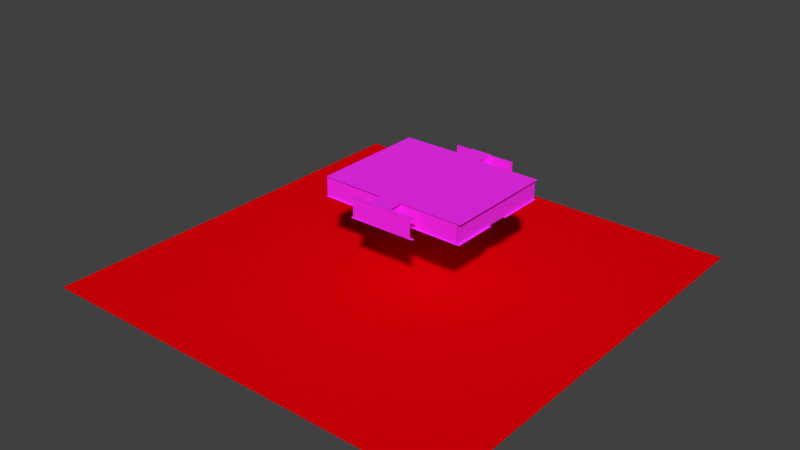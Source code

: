 # Source: 1-2-cl_new.blend  (saved by Blender 3.5.10; exported with 4.5.12 LTS)
import bpy
from mathutils import Matrix  # noqa: F401  (used for matrix-valued properties, if any)

bpy.ops.wm.read_factory_settings(use_empty=True)
scene = bpy.context.scene
scene.name = 'Scene'

# ---- collections
col_collection_1 = bpy.data.collections.new('Collection 1'); scene.collection.children.link(col_collection_1)

# ---- images (referenced by path relative to the original .blend; pixels are not part of the script)
import os
ASSET_DIR = os.environ.get("B2B_ASSET_DIR", "")  # directory of the original .blend (textures are referenced by path, not embedded)
HERE = os.path.dirname(os.path.abspath(__file__))  # packed textures are extracted next to this script under _unpacked/

def load_image(name, relpath, width, height, colorspace="sRGB"):
    """Load a texture the original file referenced (path relative to the .blend, or extracted next to this script)."""
    p = next((c for c in (os.path.join(HERE, relpath), os.path.join(ASSET_DIR, relpath)) if relpath and os.path.exists(c)), "")
    if p:
        img = bpy.data.images.load(p, check_existing=True)
        img.name = name
    else:  # same state as the original file: an image datablock whose file is absent (Cycles renders it pink)
        img = bpy.data.images.new(name, width, height)
        img.source = "FILE"
        img.filepath = "//" + (relpath or name)
    img.colorspace_settings.name = colorspace
    return img
img_ultra_64_demo_1e82f06d_2_1_ae68e014_cibyrgba_png_003 = load_image('ULTRA 64 DEMO#1E82F06D#2#1#AE68E014_ciByRGBA.png.003', 'ULTRA 64 DEMO#1E82F06D#2#1#AE68E014_ciByRGBA.png', 1024, 1024, 'sRGB')
img_5_png_006 = load_image('5.png.006', '5.png', 1024, 1024, 'sRGB')
img_flag_png = load_image('flag.png', 'flag.png', 1024, 1024, 'sRGB')
img_pole_png = load_image('pole.png', 'pole.png', 1024, 1024, 'sRGB')

# ---- materials (node trees are filled in below, after node groups)
mat_none_ultra_64_demo_1e82f06d_2_1_ae68e014_cibyrgba_png_014 = bpy.data.materials.new('None_ULTRA_64_DEMO#1E82F06D#2#1#AE68E014_ciByRGBA.png.014')
mat_none_ultra_64_demo_1e82f06d_2_1_ae68e014_cibyrgba_png_014.use_transparent_shadow = False
mat_none_ultra_64_demo_1e82f06d_2_1_ae68e014_cibyrgba_png_014.roughness = 1.0
mat_none_ultra_64_demo_1e82f06d_2_1_ae68e014_cibyrgba_png = bpy.data.materials.new('None_ULTRA_64_DEMO#1E82F06D#2#1#AE68E014_ciByRGBA.png')
mat_none_ultra_64_demo_1e82f06d_2_1_ae68e014_cibyrgba_png.use_transparent_shadow = False
mat_none_ultra_64_demo_1e82f06d_2_1_ae68e014_cibyrgba_png.roughness = 1.0
mat_none_5_png_005 = bpy.data.materials.new('None_5.png.005')
mat_none_5_png_005.use_transparent_shadow = False
mat_none_5_png_005.roughness = 1.0
mat_none_5_png_004 = bpy.data.materials.new('None_5.png.004')
mat_none_5_png_004.use_transparent_shadow = False
mat_none_5_png_004.roughness = 1.0
mat_none = bpy.data.materials.new('None')
mat_none.use_transparent_shadow = False
mat_none.roughness = 1.0
mat_none_ultra_64_demo_1e82f06d_2_1_ae68e014_cibyrgba_png_013 = bpy.data.materials.new('None_ULTRA_64_DEMO#1E82F06D#2#1#AE68E014_ciByRGBA.png.013')
mat_none_ultra_64_demo_1e82f06d_2_1_ae68e014_cibyrgba_png_013.use_transparent_shadow = False
mat_none_ultra_64_demo_1e82f06d_2_1_ae68e014_cibyrgba_png_013.roughness = 1.0
mat_none_ultra_64_demo_1e82f06d_2_1_ae68e014_cibyrgba_png_012 = bpy.data.materials.new('None_ULTRA_64_DEMO#1E82F06D#2#1#AE68E014_ciByRGBA.png.012')
mat_none_ultra_64_demo_1e82f06d_2_1_ae68e014_cibyrgba_png_012.use_transparent_shadow = False
mat_none_ultra_64_demo_1e82f06d_2_1_ae68e014_cibyrgba_png_012.roughness = 1.0
mat_none_ultra_64_demo_1e82f06d_2_1_ae68e014_cibyrgba_png_011 = bpy.data.materials.new('None_ULTRA_64_DEMO#1E82F06D#2#1#AE68E014_ciByRGBA.png.011')
mat_none_ultra_64_demo_1e82f06d_2_1_ae68e014_cibyrgba_png_011.use_transparent_shadow = False
mat_none_ultra_64_demo_1e82f06d_2_1_ae68e014_cibyrgba_png_011.roughness = 1.0
mat_none_ultra_64_demo_1e82f06d_2_1_ae68e014_cibyrgba_png_010 = bpy.data.materials.new('None_ULTRA_64_DEMO#1E82F06D#2#1#AE68E014_ciByRGBA.png.010')
mat_none_ultra_64_demo_1e82f06d_2_1_ae68e014_cibyrgba_png_010.use_transparent_shadow = False
mat_none_ultra_64_demo_1e82f06d_2_1_ae68e014_cibyrgba_png_010.roughness = 1.0
mat_none_ultra_64_demo_1e82f06d_2_1_ae68e014_cibyrgba_png_009 = bpy.data.materials.new('None_ULTRA_64_DEMO#1E82F06D#2#1#AE68E014_ciByRGBA.png.009')
mat_none_ultra_64_demo_1e82f06d_2_1_ae68e014_cibyrgba_png_009.use_transparent_shadow = False
mat_none_ultra_64_demo_1e82f06d_2_1_ae68e014_cibyrgba_png_009.roughness = 1.0
mat_none_ultra_64_demo_1e82f06d_2_1_ae68e014_cibyrgba_png_008 = bpy.data.materials.new('None_ULTRA_64_DEMO#1E82F06D#2#1#AE68E014_ciByRGBA.png.008')
mat_none_ultra_64_demo_1e82f06d_2_1_ae68e014_cibyrgba_png_008.use_transparent_shadow = False
mat_none_ultra_64_demo_1e82f06d_2_1_ae68e014_cibyrgba_png_008.roughness = 1.0
mat_none_ultra_64_demo_1e82f06d_2_1_ae68e014_cibyrgba_png_007 = bpy.data.materials.new('None_ULTRA_64_DEMO#1E82F06D#2#1#AE68E014_ciByRGBA.png.007')
mat_none_ultra_64_demo_1e82f06d_2_1_ae68e014_cibyrgba_png_007.use_transparent_shadow = False
mat_none_ultra_64_demo_1e82f06d_2_1_ae68e014_cibyrgba_png_007.roughness = 1.0
mat_none_ultra_64_demo_1e82f06d_2_1_ae68e014_cibyrgba_png_006 = bpy.data.materials.new('None_ULTRA_64_DEMO#1E82F06D#2#1#AE68E014_ciByRGBA.png.006')
mat_none_ultra_64_demo_1e82f06d_2_1_ae68e014_cibyrgba_png_006.use_transparent_shadow = False
mat_none_ultra_64_demo_1e82f06d_2_1_ae68e014_cibyrgba_png_006.roughness = 1.0
mat_none_ultra_64_demo_1e82f06d_2_1_ae68e014_cibyrgba_png_005 = bpy.data.materials.new('None_ULTRA_64_DEMO#1E82F06D#2#1#AE68E014_ciByRGBA.png.005')
mat_none_ultra_64_demo_1e82f06d_2_1_ae68e014_cibyrgba_png_005.use_transparent_shadow = False
mat_none_ultra_64_demo_1e82f06d_2_1_ae68e014_cibyrgba_png_005.roughness = 1.0
mat_none_ultra_64_demo_1e82f06d_2_1_ae68e014_cibyrgba_png_002 = bpy.data.materials.new('None_ULTRA_64_DEMO#1E82F06D#2#1#AE68E014_ciByRGBA.png.002')
mat_none_ultra_64_demo_1e82f06d_2_1_ae68e014_cibyrgba_png_002.use_transparent_shadow = False
mat_none_ultra_64_demo_1e82f06d_2_1_ae68e014_cibyrgba_png_002.roughness = 1.0
mat_none_ultra_64_demo_1e82f06d_2_1_ae68e014_cibyrgba_png_001 = bpy.data.materials.new('None_ULTRA_64_DEMO#1E82F06D#2#1#AE68E014_ciByRGBA.png.001')
mat_none_ultra_64_demo_1e82f06d_2_1_ae68e014_cibyrgba_png_001.use_transparent_shadow = False
mat_none_ultra_64_demo_1e82f06d_2_1_ae68e014_cibyrgba_png_001.roughness = 1.0
mat_none_001 = bpy.data.materials.new('None.001')
mat_none_001.use_transparent_shadow = False
mat_none_001.roughness = 1.0
mat_none_pole_png = bpy.data.materials.new('None_pole.png')
mat_none_pole_png.use_transparent_shadow = False
mat_none_pole_png.roughness = 1.0
mat_material_001 = bpy.data.materials.new('Material.001')
mat_material_001.alpha_threshold = 0.0
mat_material_001.use_transparent_shadow = False
mat_material_001.diffuse_color = (0.8, 0.0, 0.003391, 1.0)
mat_material_001.roughness = 0.5

# ---- material node trees
mat_none_ultra_64_demo_1e82f06d_2_1_ae68e014_cibyrgba_png_014.use_nodes = True; mat_none_ultra_64_demo_1e82f06d_2_1_ae68e014_cibyrgba_png_014.node_tree.nodes.clear()
_N = mat_none_ultra_64_demo_1e82f06d_2_1_ae68e014_cibyrgba_png_014.node_tree.nodes; _L = mat_none_ultra_64_demo_1e82f06d_2_1_ae68e014_cibyrgba_png_014.node_tree.links
n0 = _N.new('ShaderNodeBsdfPrincipled'); n0.name = 'Principled BSDF'; n0.location = (0, 300)
n0.distribution = 'GGX'
n0.subsurface_method = 'RANDOM_WALK_SKIN'
n0.inputs[2].default_value = 1.0
n0.inputs[3].default_value = 1.45
n0.inputs[13].default_value = 0.8
n0.inputs[27].default_value = (0.0, 0.0, 0.0, 1.0)
n0.inputs[28].default_value = 1.0
n1 = _N.new('ShaderNodeOutputMaterial'); n1.name = 'Material Output'; n1.location = (280, 300)
n2 = _N.new('ShaderNodeTexImage'); n2.name = 'Image Texture'; n2.location = (-480, 300)
n2.image = img_ultra_64_demo_1e82f06d_2_1_ae68e014_cibyrgba_png_003
_L.new(n2.outputs[0], n0.inputs[0])
_L.new(n0.outputs[0], n1.inputs[0])
n1.is_active_output = True
mat_none_ultra_64_demo_1e82f06d_2_1_ae68e014_cibyrgba_png.use_nodes = True; mat_none_ultra_64_demo_1e82f06d_2_1_ae68e014_cibyrgba_png.node_tree.nodes.clear()
_N = mat_none_ultra_64_demo_1e82f06d_2_1_ae68e014_cibyrgba_png.node_tree.nodes; _L = mat_none_ultra_64_demo_1e82f06d_2_1_ae68e014_cibyrgba_png.node_tree.links
n0 = _N.new('ShaderNodeBsdfPrincipled'); n0.name = 'Principled BSDF'; n0.location = (0, 300)
n0.distribution = 'GGX'
n0.subsurface_method = 'RANDOM_WALK_SKIN'
n0.inputs[2].default_value = 1.0
n0.inputs[3].default_value = 1.45
n0.inputs[13].default_value = 0.8
n0.inputs[27].default_value = (0.0, 0.0, 0.0, 1.0)
n0.inputs[28].default_value = 1.0
n1 = _N.new('ShaderNodeOutputMaterial'); n1.name = 'Material Output'; n1.location = (280, 300)
n2 = _N.new('ShaderNodeTexImage'); n2.name = 'Image Texture'; n2.location = (-480, 300)
n2.image = img_ultra_64_demo_1e82f06d_2_1_ae68e014_cibyrgba_png_003
_L.new(n2.outputs[0], n0.inputs[0])
_L.new(n0.outputs[0], n1.inputs[0])
n1.is_active_output = True
mat_none_5_png_005.use_nodes = True; mat_none_5_png_005.node_tree.nodes.clear()
_N = mat_none_5_png_005.node_tree.nodes; _L = mat_none_5_png_005.node_tree.links
n0 = _N.new('ShaderNodeBsdfPrincipled'); n0.name = 'Principled BSDF'; n0.location = (0, 300)
n0.distribution = 'GGX'
n0.subsurface_method = 'RANDOM_WALK_SKIN'
n0.inputs[2].default_value = 1.0
n0.inputs[3].default_value = 1.45
n0.inputs[13].default_value = 0.8
n0.inputs[27].default_value = (0.0, 0.0, 0.0, 1.0)
n0.inputs[28].default_value = 1.0
n1 = _N.new('ShaderNodeOutputMaterial'); n1.name = 'Material Output'; n1.location = (280, 300)
n2 = _N.new('ShaderNodeTexImage'); n2.name = 'Image Texture'; n2.location = (-480, 300)
n2.image = img_5_png_006
_L.new(n2.outputs[0], n0.inputs[0])
_L.new(n0.outputs[0], n1.inputs[0])
n1.is_active_output = True
mat_none_5_png_004.use_nodes = True; mat_none_5_png_004.node_tree.nodes.clear()
_N = mat_none_5_png_004.node_tree.nodes; _L = mat_none_5_png_004.node_tree.links
n0 = _N.new('ShaderNodeBsdfPrincipled'); n0.name = 'Principled BSDF'; n0.location = (0, 300)
n0.distribution = 'GGX'
n0.subsurface_method = 'RANDOM_WALK_SKIN'
n0.inputs[2].default_value = 1.0
n0.inputs[3].default_value = 1.45
n0.inputs[13].default_value = 0.8
n0.inputs[27].default_value = (0.0, 0.0, 0.0, 1.0)
n0.inputs[28].default_value = 1.0
n1 = _N.new('ShaderNodeOutputMaterial'); n1.name = 'Material Output'; n1.location = (280, 300)
n2 = _N.new('ShaderNodeTexImage'); n2.name = 'Image Texture'; n2.location = (-480, 300)
n2.image = img_5_png_006
_L.new(n2.outputs[0], n0.inputs[0])
_L.new(n0.outputs[0], n1.inputs[0])
n1.is_active_output = True
mat_none.use_nodes = True; mat_none.node_tree.nodes.clear()
_N = mat_none.node_tree.nodes; _L = mat_none.node_tree.links
n0 = _N.new('ShaderNodeBsdfPrincipled'); n0.name = 'Principled BSDF'; n0.location = (0, 300)
n0.distribution = 'GGX'
n0.subsurface_method = 'RANDOM_WALK_SKIN'
n0.inputs[2].default_value = 1.0
n0.inputs[3].default_value = 1.45
n0.inputs[13].default_value = 0.8
n0.inputs[27].default_value = (0.0, 0.0, 0.0, 1.0)
n0.inputs[28].default_value = 1.0
n1 = _N.new('ShaderNodeOutputMaterial'); n1.name = 'Material Output'; n1.location = (280, 300)
n2 = _N.new('ShaderNodeTexImage'); n2.name = 'Image Texture'; n2.location = (-480, 300)
n2.image = img_5_png_006
_L.new(n2.outputs[0], n0.inputs[0])
_L.new(n0.outputs[0], n1.inputs[0])
n1.is_active_output = True
mat_none_ultra_64_demo_1e82f06d_2_1_ae68e014_cibyrgba_png_013.use_nodes = True; mat_none_ultra_64_demo_1e82f06d_2_1_ae68e014_cibyrgba_png_013.node_tree.nodes.clear()
_N = mat_none_ultra_64_demo_1e82f06d_2_1_ae68e014_cibyrgba_png_013.node_tree.nodes; _L = mat_none_ultra_64_demo_1e82f06d_2_1_ae68e014_cibyrgba_png_013.node_tree.links
n0 = _N.new('ShaderNodeBsdfPrincipled'); n0.name = 'Principled BSDF'; n0.location = (0, 300)
n0.distribution = 'GGX'
n0.subsurface_method = 'RANDOM_WALK_SKIN'
n0.inputs[2].default_value = 1.0
n0.inputs[3].default_value = 1.45
n0.inputs[13].default_value = 0.8
n0.inputs[27].default_value = (0.0, 0.0, 0.0, 1.0)
n0.inputs[28].default_value = 1.0
n1 = _N.new('ShaderNodeOutputMaterial'); n1.name = 'Material Output'; n1.location = (280, 300)
n2 = _N.new('ShaderNodeTexImage'); n2.name = 'Image Texture'; n2.location = (-480, 300)
n2.image = img_ultra_64_demo_1e82f06d_2_1_ae68e014_cibyrgba_png_003
_L.new(n2.outputs[0], n0.inputs[0])
_L.new(n0.outputs[0], n1.inputs[0])
n1.is_active_output = True
mat_none_ultra_64_demo_1e82f06d_2_1_ae68e014_cibyrgba_png_012.use_nodes = True; mat_none_ultra_64_demo_1e82f06d_2_1_ae68e014_cibyrgba_png_012.node_tree.nodes.clear()
_N = mat_none_ultra_64_demo_1e82f06d_2_1_ae68e014_cibyrgba_png_012.node_tree.nodes; _L = mat_none_ultra_64_demo_1e82f06d_2_1_ae68e014_cibyrgba_png_012.node_tree.links
n0 = _N.new('ShaderNodeBsdfPrincipled'); n0.name = 'Principled BSDF'; n0.location = (0, 300)
n0.distribution = 'GGX'
n0.subsurface_method = 'RANDOM_WALK_SKIN'
n0.inputs[2].default_value = 1.0
n0.inputs[3].default_value = 1.45
n0.inputs[13].default_value = 0.8
n0.inputs[27].default_value = (0.0, 0.0, 0.0, 1.0)
n0.inputs[28].default_value = 1.0
n1 = _N.new('ShaderNodeOutputMaterial'); n1.name = 'Material Output'; n1.location = (280, 300)
n2 = _N.new('ShaderNodeTexImage'); n2.name = 'Image Texture'; n2.location = (-480, 300)
n2.image = img_ultra_64_demo_1e82f06d_2_1_ae68e014_cibyrgba_png_003
_L.new(n2.outputs[0], n0.inputs[0])
_L.new(n0.outputs[0], n1.inputs[0])
n1.is_active_output = True
mat_none_ultra_64_demo_1e82f06d_2_1_ae68e014_cibyrgba_png_011.use_nodes = True; mat_none_ultra_64_demo_1e82f06d_2_1_ae68e014_cibyrgba_png_011.node_tree.nodes.clear()
_N = mat_none_ultra_64_demo_1e82f06d_2_1_ae68e014_cibyrgba_png_011.node_tree.nodes; _L = mat_none_ultra_64_demo_1e82f06d_2_1_ae68e014_cibyrgba_png_011.node_tree.links
n0 = _N.new('ShaderNodeBsdfPrincipled'); n0.name = 'Principled BSDF'; n0.location = (0, 300)
n0.distribution = 'GGX'
n0.subsurface_method = 'RANDOM_WALK_SKIN'
n0.inputs[2].default_value = 1.0
n0.inputs[3].default_value = 1.45
n0.inputs[13].default_value = 0.8
n0.inputs[27].default_value = (0.0, 0.0, 0.0, 1.0)
n0.inputs[28].default_value = 1.0
n1 = _N.new('ShaderNodeOutputMaterial'); n1.name = 'Material Output'; n1.location = (280, 300)
n2 = _N.new('ShaderNodeTexImage'); n2.name = 'Image Texture'; n2.location = (-480, 300)
n2.image = img_ultra_64_demo_1e82f06d_2_1_ae68e014_cibyrgba_png_003
_L.new(n2.outputs[0], n0.inputs[0])
_L.new(n0.outputs[0], n1.inputs[0])
n1.is_active_output = True
mat_none_ultra_64_demo_1e82f06d_2_1_ae68e014_cibyrgba_png_010.use_nodes = True; mat_none_ultra_64_demo_1e82f06d_2_1_ae68e014_cibyrgba_png_010.node_tree.nodes.clear()
_N = mat_none_ultra_64_demo_1e82f06d_2_1_ae68e014_cibyrgba_png_010.node_tree.nodes; _L = mat_none_ultra_64_demo_1e82f06d_2_1_ae68e014_cibyrgba_png_010.node_tree.links
n0 = _N.new('ShaderNodeBsdfPrincipled'); n0.name = 'Principled BSDF'; n0.location = (0, 300)
n0.distribution = 'GGX'
n0.subsurface_method = 'RANDOM_WALK_SKIN'
n0.inputs[2].default_value = 1.0
n0.inputs[3].default_value = 1.45
n0.inputs[13].default_value = 0.8
n0.inputs[27].default_value = (0.0, 0.0, 0.0, 1.0)
n0.inputs[28].default_value = 1.0
n1 = _N.new('ShaderNodeOutputMaterial'); n1.name = 'Material Output'; n1.location = (280, 300)
n2 = _N.new('ShaderNodeTexImage'); n2.name = 'Image Texture'; n2.location = (-480, 300)
n2.image = img_ultra_64_demo_1e82f06d_2_1_ae68e014_cibyrgba_png_003
_L.new(n2.outputs[0], n0.inputs[0])
_L.new(n0.outputs[0], n1.inputs[0])
n1.is_active_output = True
mat_none_ultra_64_demo_1e82f06d_2_1_ae68e014_cibyrgba_png_009.use_nodes = True; mat_none_ultra_64_demo_1e82f06d_2_1_ae68e014_cibyrgba_png_009.node_tree.nodes.clear()
_N = mat_none_ultra_64_demo_1e82f06d_2_1_ae68e014_cibyrgba_png_009.node_tree.nodes; _L = mat_none_ultra_64_demo_1e82f06d_2_1_ae68e014_cibyrgba_png_009.node_tree.links
n0 = _N.new('ShaderNodeBsdfPrincipled'); n0.name = 'Principled BSDF'; n0.location = (0, 300)
n0.distribution = 'GGX'
n0.subsurface_method = 'RANDOM_WALK_SKIN'
n0.inputs[2].default_value = 1.0
n0.inputs[3].default_value = 1.45
n0.inputs[13].default_value = 0.8
n0.inputs[27].default_value = (0.0, 0.0, 0.0, 1.0)
n0.inputs[28].default_value = 1.0
n1 = _N.new('ShaderNodeOutputMaterial'); n1.name = 'Material Output'; n1.location = (280, 300)
n2 = _N.new('ShaderNodeTexImage'); n2.name = 'Image Texture'; n2.location = (-480, 300)
n2.image = img_ultra_64_demo_1e82f06d_2_1_ae68e014_cibyrgba_png_003
_L.new(n2.outputs[0], n0.inputs[0])
_L.new(n0.outputs[0], n1.inputs[0])
n1.is_active_output = True
mat_none_ultra_64_demo_1e82f06d_2_1_ae68e014_cibyrgba_png_008.use_nodes = True; mat_none_ultra_64_demo_1e82f06d_2_1_ae68e014_cibyrgba_png_008.node_tree.nodes.clear()
_N = mat_none_ultra_64_demo_1e82f06d_2_1_ae68e014_cibyrgba_png_008.node_tree.nodes; _L = mat_none_ultra_64_demo_1e82f06d_2_1_ae68e014_cibyrgba_png_008.node_tree.links
n0 = _N.new('ShaderNodeBsdfPrincipled'); n0.name = 'Principled BSDF'; n0.location = (0, 300)
n0.distribution = 'GGX'
n0.subsurface_method = 'RANDOM_WALK_SKIN'
n0.inputs[2].default_value = 1.0
n0.inputs[3].default_value = 1.45
n0.inputs[13].default_value = 0.8
n0.inputs[27].default_value = (0.0, 0.0, 0.0, 1.0)
n0.inputs[28].default_value = 1.0
n1 = _N.new('ShaderNodeOutputMaterial'); n1.name = 'Material Output'; n1.location = (280, 300)
n2 = _N.new('ShaderNodeTexImage'); n2.name = 'Image Texture'; n2.location = (-480, 300)
n2.image = img_ultra_64_demo_1e82f06d_2_1_ae68e014_cibyrgba_png_003
_L.new(n2.outputs[0], n0.inputs[0])
_L.new(n0.outputs[0], n1.inputs[0])
n1.is_active_output = True
mat_none_ultra_64_demo_1e82f06d_2_1_ae68e014_cibyrgba_png_007.use_nodes = True; mat_none_ultra_64_demo_1e82f06d_2_1_ae68e014_cibyrgba_png_007.node_tree.nodes.clear()
_N = mat_none_ultra_64_demo_1e82f06d_2_1_ae68e014_cibyrgba_png_007.node_tree.nodes; _L = mat_none_ultra_64_demo_1e82f06d_2_1_ae68e014_cibyrgba_png_007.node_tree.links
n0 = _N.new('ShaderNodeBsdfPrincipled'); n0.name = 'Principled BSDF'; n0.location = (0, 300)
n0.distribution = 'GGX'
n0.subsurface_method = 'RANDOM_WALK_SKIN'
n0.inputs[2].default_value = 1.0
n0.inputs[3].default_value = 1.45
n0.inputs[13].default_value = 0.8
n0.inputs[27].default_value = (0.0, 0.0, 0.0, 1.0)
n0.inputs[28].default_value = 1.0
n1 = _N.new('ShaderNodeOutputMaterial'); n1.name = 'Material Output'; n1.location = (280, 300)
n2 = _N.new('ShaderNodeTexImage'); n2.name = 'Image Texture'; n2.location = (-480, 300)
n2.image = img_ultra_64_demo_1e82f06d_2_1_ae68e014_cibyrgba_png_003
_L.new(n2.outputs[0], n0.inputs[0])
_L.new(n0.outputs[0], n1.inputs[0])
n1.is_active_output = True
mat_none_ultra_64_demo_1e82f06d_2_1_ae68e014_cibyrgba_png_006.use_nodes = True; mat_none_ultra_64_demo_1e82f06d_2_1_ae68e014_cibyrgba_png_006.node_tree.nodes.clear()
_N = mat_none_ultra_64_demo_1e82f06d_2_1_ae68e014_cibyrgba_png_006.node_tree.nodes; _L = mat_none_ultra_64_demo_1e82f06d_2_1_ae68e014_cibyrgba_png_006.node_tree.links
n0 = _N.new('ShaderNodeBsdfPrincipled'); n0.name = 'Principled BSDF'; n0.location = (0, 300)
n0.distribution = 'GGX'
n0.subsurface_method = 'RANDOM_WALK_SKIN'
n0.inputs[2].default_value = 1.0
n0.inputs[3].default_value = 1.45
n0.inputs[13].default_value = 0.8
n0.inputs[27].default_value = (0.0, 0.0, 0.0, 1.0)
n0.inputs[28].default_value = 1.0
n1 = _N.new('ShaderNodeOutputMaterial'); n1.name = 'Material Output'; n1.location = (280, 300)
n2 = _N.new('ShaderNodeTexImage'); n2.name = 'Image Texture'; n2.location = (-480, 300)
n2.image = img_ultra_64_demo_1e82f06d_2_1_ae68e014_cibyrgba_png_003
_L.new(n2.outputs[0], n0.inputs[0])
_L.new(n0.outputs[0], n1.inputs[0])
n1.is_active_output = True
mat_none_ultra_64_demo_1e82f06d_2_1_ae68e014_cibyrgba_png_005.use_nodes = True; mat_none_ultra_64_demo_1e82f06d_2_1_ae68e014_cibyrgba_png_005.node_tree.nodes.clear()
_N = mat_none_ultra_64_demo_1e82f06d_2_1_ae68e014_cibyrgba_png_005.node_tree.nodes; _L = mat_none_ultra_64_demo_1e82f06d_2_1_ae68e014_cibyrgba_png_005.node_tree.links
n0 = _N.new('ShaderNodeBsdfPrincipled'); n0.name = 'Principled BSDF'; n0.location = (0, 300)
n0.distribution = 'GGX'
n0.subsurface_method = 'RANDOM_WALK_SKIN'
n0.inputs[2].default_value = 1.0
n0.inputs[3].default_value = 1.45
n0.inputs[13].default_value = 0.8
n0.inputs[27].default_value = (0.0, 0.0, 0.0, 1.0)
n0.inputs[28].default_value = 1.0
n1 = _N.new('ShaderNodeOutputMaterial'); n1.name = 'Material Output'; n1.location = (280, 300)
n2 = _N.new('ShaderNodeTexImage'); n2.name = 'Image Texture'; n2.location = (-480, 300)
n2.image = img_ultra_64_demo_1e82f06d_2_1_ae68e014_cibyrgba_png_003
_L.new(n2.outputs[0], n0.inputs[0])
_L.new(n0.outputs[0], n1.inputs[0])
n1.is_active_output = True
mat_none_ultra_64_demo_1e82f06d_2_1_ae68e014_cibyrgba_png_002.use_nodes = True; mat_none_ultra_64_demo_1e82f06d_2_1_ae68e014_cibyrgba_png_002.node_tree.nodes.clear()
_N = mat_none_ultra_64_demo_1e82f06d_2_1_ae68e014_cibyrgba_png_002.node_tree.nodes; _L = mat_none_ultra_64_demo_1e82f06d_2_1_ae68e014_cibyrgba_png_002.node_tree.links
n0 = _N.new('ShaderNodeBsdfPrincipled'); n0.name = 'Principled BSDF'; n0.location = (0, 300)
n0.distribution = 'GGX'
n0.subsurface_method = 'RANDOM_WALK_SKIN'
n0.inputs[2].default_value = 1.0
n0.inputs[3].default_value = 1.45
n0.inputs[13].default_value = 0.8
n0.inputs[27].default_value = (0.0, 0.0, 0.0, 1.0)
n0.inputs[28].default_value = 1.0
n1 = _N.new('ShaderNodeOutputMaterial'); n1.name = 'Material Output'; n1.location = (280, 300)
n2 = _N.new('ShaderNodeTexImage'); n2.name = 'Image Texture'; n2.location = (-480, 300)
n2.image = img_ultra_64_demo_1e82f06d_2_1_ae68e014_cibyrgba_png_003
_L.new(n2.outputs[0], n0.inputs[0])
_L.new(n0.outputs[0], n1.inputs[0])
n1.is_active_output = True
mat_none_ultra_64_demo_1e82f06d_2_1_ae68e014_cibyrgba_png_001.use_nodes = True; mat_none_ultra_64_demo_1e82f06d_2_1_ae68e014_cibyrgba_png_001.node_tree.nodes.clear()
_N = mat_none_ultra_64_demo_1e82f06d_2_1_ae68e014_cibyrgba_png_001.node_tree.nodes; _L = mat_none_ultra_64_demo_1e82f06d_2_1_ae68e014_cibyrgba_png_001.node_tree.links
n0 = _N.new('ShaderNodeBsdfPrincipled'); n0.name = 'Principled BSDF'; n0.location = (0, 300)
n0.distribution = 'GGX'
n0.subsurface_method = 'RANDOM_WALK_SKIN'
n0.inputs[2].default_value = 1.0
n0.inputs[3].default_value = 1.45
n0.inputs[13].default_value = 0.8
n0.inputs[27].default_value = (0.0, 0.0, 0.0, 1.0)
n0.inputs[28].default_value = 1.0
n1 = _N.new('ShaderNodeOutputMaterial'); n1.name = 'Material Output'; n1.location = (280, 300)
n2 = _N.new('ShaderNodeTexImage'); n2.name = 'Image Texture'; n2.location = (-480, 300)
n2.image = img_ultra_64_demo_1e82f06d_2_1_ae68e014_cibyrgba_png_003
_L.new(n2.outputs[0], n0.inputs[0])
_L.new(n0.outputs[0], n1.inputs[0])
n1.is_active_output = True
mat_none_001.use_nodes = True; mat_none_001.node_tree.nodes.clear()
_N = mat_none_001.node_tree.nodes; _L = mat_none_001.node_tree.links
n0 = _N.new('ShaderNodeBsdfPrincipled'); n0.name = 'Principled BSDF'; n0.location = (0, 300)
n0.distribution = 'GGX'
n0.subsurface_method = 'RANDOM_WALK_SKIN'
n0.inputs[2].default_value = 1.0
n0.inputs[3].default_value = 1.45
n0.inputs[13].default_value = 0.8
n0.inputs[27].default_value = (0.0, 0.0, 0.0, 1.0)
n0.inputs[28].default_value = 1.0
n1 = _N.new('ShaderNodeOutputMaterial'); n1.name = 'Material Output'; n1.location = (280, 300)
n2 = _N.new('ShaderNodeTexImage'); n2.name = 'Image Texture'; n2.location = (-480, 300)
n2.image = img_flag_png
_L.new(n2.outputs[0], n0.inputs[0])
_L.new(n0.outputs[0], n1.inputs[0])
n1.is_active_output = True
mat_none_pole_png.use_nodes = True; mat_none_pole_png.node_tree.nodes.clear()
_N = mat_none_pole_png.node_tree.nodes; _L = mat_none_pole_png.node_tree.links
n0 = _N.new('ShaderNodeBsdfPrincipled'); n0.name = 'Principled BSDF'; n0.location = (0, 300)
n0.distribution = 'GGX'
n0.subsurface_method = 'RANDOM_WALK_SKIN'
n0.inputs[2].default_value = 1.0
n0.inputs[3].default_value = 1.45
n0.inputs[13].default_value = 0.8
n0.inputs[27].default_value = (0.0, 0.0, 0.0, 1.0)
n0.inputs[28].default_value = 1.0
n1 = _N.new('ShaderNodeOutputMaterial'); n1.name = 'Material Output'; n1.location = (280, 300)
n2 = _N.new('ShaderNodeTexImage'); n2.name = 'Image Texture'; n2.location = (-480, 300)
n2.image = img_pole_png
_L.new(n2.outputs[0], n0.inputs[0])
_L.new(n0.outputs[0], n1.inputs[0])
n1.is_active_output = True

# ---- world
world_world = bpy.data.worlds.new('World'); scene.world = world_world
world_world.color = (0.05088, 0.05088, 0.05088)
world_world.use_sun_shadow = False
world_world.sun_shadow_jitter_overblur = 0.0
world_world.cycles.sampling_method = 'MANUAL'
world_world.cycles.sample_map_resolution = 256

# ---- meshes
me_plane_003 = bpy.data.meshes.new('Plane.003')
me_plane_003.from_pydata([(-9.344, 6.481, 17.53), (13.03, 6.481, 17.18), (-24.5, 6.481, -25.95), (-24.41, 6.481, 12.59), (-9.319, 6.481, 18.51), (24.91, 6.481, 12.63), (-9.468, 6.481, 12.74), (13.06, 6.481, 18.26), (-3.684, 6.481, 12.81), (-3.662, 6.481, 17.46), (12.87, 6.481, 12.6), (24.62, 6.481, -25.12), (3.43, 6.481, -31.4), (4.159, 6.481, 12.54), (4.208, 6.481, 17.2), (-3.65, 6.481, -31.38), (3.485, 6.481, -25.12), (-3.474, 6.481, -26.08)], [], [(4, 7, 1, 14, 13, 10, 5, 11, 16, 12, 15, 17, 2, 3, 6, 8, 9, 0)])
_uv = me_plane_003.uv_layers.new(name='UVMap')
_uv.uv.foreach_set('vector', [-4.911, -13.37, 7.667, -13.23, 7.646, -12.63, 2.69, -12.64, 2.663, -10.02, 7.557, -10.05, 14.32, -10.07, 14.16, 11.15, 2.284, 11.15, 2.253, 14.67, -1.726, 14.66, -1.627, 11.69, -13.45, 11.62, -13.39, -10.04, -4.996, -10.13, -1.745, -10.17, -1.733, -12.78, -4.926, -12.82])
me_plane_003.materials.append(mat_none_ultra_64_demo_1e82f06d_2_1_ae68e014_cibyrgba_png_014)
me_plane_003.update()
me_plane_003.normals_split_custom_set([tuple(v) for v in zip(*[iter([5.107e-10, 1.0, -1.867e-07, 5.107e-10, 1.0, -1.867e-07, 5.107e-10, 1.0, -1.867e-07, 5.107e-10, 1.0, -1.867e-07, 5.107e-10, 1.0, -1.867e-07, 5.107e-10, 1.0, -1.867e-07, 5.107e-10, 1.0, -1.867e-07, 5.107e-10, 1.0, -1.867e-07, 5.107e-10, 1.0, -1.867e-07, 5.107e-10, 1.0, -1.867e-07, 5.107e-10, 1.0, -1.867e-07, 5.107e-10, 1.0, -1.867e-07, 5.107e-10, 1.0, -1.867e-07, 5.107e-10, 1.0, -1.867e-07, 5.107e-10, 1.0, -1.867e-07, 5.107e-10, 1.0, -1.867e-07, 5.107e-10, 1.0, -1.867e-07, 5.107e-10, 1.0, -1.867e-07])] * 3)])
me_plane_004 = bpy.data.meshes.new('Plane.004')
me_plane_004.from_pydata([(-9.635, 0.04103, 17.53), (12.73, 0.04103, 17.18), (-24.79, 0.04103, -25.95), (-24.7, 0.04103, 12.59), (-9.61, 0.04103, 18.51), (24.62, 0.04103, 12.63), (-9.76, 0.04104, 12.74), (12.77, 0.04103, 18.26), (-3.975, 0.04103, 12.81), (-3.954, 0.04103, 17.46), (12.58, 0.04104, 12.6), (24.33, 0.04103, -25.12), (3.139, 0.04103, -31.4), (3.868, 0.04103, 12.54), (3.917, 0.04103, 17.2), (-3.942, 0.04103, -31.38), (3.194, 0.04103, -25.12), (-3.765, 0.04102, -26.08), (-24.75, 0.04103, -8.562), (-24.74, 0.04103, -2.661), (24.5, 0.04103, -2.786), (24.45, 0.04103, -9.392)], [], [(18, 21, 11, 16, 12, 15, 17, 2), (4, 7, 1, 14, 13, 10, 5, 20, 19, 3, 6, 8, 9, 0)])
_uv = me_plane_004.uv_layers.new(name='UVMap')
_uv.uv.foreach_set('vector', [-13.42, 1.841, 14.23, 2.307, 14.16, 11.15, 2.284, 11.15, 2.253, 14.67, -1.726, 14.66, -1.627, 11.69, -13.45, 11.62, -4.911, -13.37, 7.667, -13.23, 7.646, -12.63, 2.69, -12.64, 2.663, -10.02, 7.557, -10.05, 14.32, -10.07, 14.26, -1.405, -13.41, -1.475, -13.39, -10.04, -4.996, -10.13, -1.745, -10.17, -1.733, -12.78, -4.926, -12.82])
me_plane_004.materials.append(mat_none_ultra_64_demo_1e82f06d_2_1_ae68e014_cibyrgba_png)
me_plane_004.update()
me_plane_004.normals_split_custom_set([tuple(v) for v in zip(*[iter([-1.116e-08, 1.0, -1.797e-07, -1.116e-08, 1.0, -1.797e-07, -1.116e-08, 1.0, -1.797e-07, -1.116e-08, 1.0, -1.797e-07, -1.116e-08, 1.0, -1.797e-07, -1.116e-08, 1.0, -1.797e-07, -1.116e-08, 1.0, -1.797e-07, -1.116e-08, 1.0, -1.797e-07, 1.229e-08, 1.0, -2.155e-07, 1.229e-08, 1.0, -2.155e-07, 1.229e-08, 1.0, -2.155e-07, 1.229e-08, 1.0, -2.155e-07, 1.229e-08, 1.0, -2.155e-07, 1.229e-08, 1.0, -2.155e-07, 1.229e-08, 1.0, -2.155e-07, 1.229e-08, 1.0, -2.155e-07, 1.229e-08, 1.0, -2.155e-07, 1.229e-08, 1.0, -2.155e-07, 1.229e-08, 1.0, -2.155e-07, 1.229e-08, 1.0, -2.155e-07, 1.229e-08, 1.0, -2.155e-07, 1.229e-08, 1.0, -2.155e-07])] * 3)])
me_cube_cube_002 = bpy.data.meshes.new('Cube_Cube.002')
me_cube_cube_002.from_pydata([(-3.564, 0.04183, 18.28), (-3.564, 6.452, 18.28), (-3.564, 0.04183, 12.1), (-3.564, 6.452, 12.1), (-3.307, 0.04183, 18.28), (-3.307, 6.452, 18.28), (-3.307, 0.04183, 12.1), (-3.307, 6.452, 12.1)], [], [(1, 3, 2, 0), (3, 7, 6, 2), (7, 5, 4, 6), (5, 1, 0, 4), (0, 2, 6, 4), (5, 7, 3, 1)])
_uv = me_cube_cube_002.uv_layers.new(name='UVMap')
_uv.uv.foreach_set('vector', [-0.9192, -0.9192, 1.919, -0.9192, 1.919, 1.919, -0.9192, 1.919, -0.9192, -0.9192, 1.919, -0.9192, 1.919, 1.919, -0.9192, 1.919, -0.9192, -0.9192, 1.919, -0.9192, 1.919, 1.919, -0.9192, 1.919, -0.9192, -0.9192, 1.919, -0.9192, 1.919, 1.919, -0.9192, 1.919, -0.9192, -0.9192, 1.919, -0.9192, 1.919, 1.919, -0.9192, 1.919, -0.9192, -0.9192, 1.919, -0.9192, 1.919, 1.919, -0.9192, 1.919])
me_cube_cube_002.materials.append(mat_none_ultra_64_demo_1e82f06d_2_1_ae68e014_cibyrgba_png)
me_cube_cube_002.update()
me_cube_cube_002.normals_split_custom_set([tuple(v) for v in zip(*[iter([-1.0, 0.0, 0.0, -1.0, 0.0, 0.0, -1.0, 0.0, 0.0, -1.0, 0.0, 0.0, 0.0, -1.488e-07, -1.0, 0.0, -1.488e-07, -1.0, 0.0, -1.488e-07, -1.0, 0.0, -1.488e-07, -1.0, 1.0, 0.0, 0.0, 1.0, 0.0, 0.0, 1.0, 0.0, 0.0, 1.0, 0.0, 0.0, 0.0, 0.0, 1.0, 0.0, 0.0, 1.0, 0.0, 0.0, 1.0, 0.0, 0.0, 1.0, 0.0, -1.0, 0.0, 0.0, -1.0, 0.0, 0.0, -1.0, 0.0, 0.0, -1.0, 0.0, 0.0, 1.0, -1.504e-07, 0.0, 1.0, -1.504e-07, 0.0, 1.0, -1.504e-07, 0.0, 1.0, -1.504e-07])] * 3)])
me_cube_014_cube_016 = bpy.data.meshes.new('Cube.014_Cube.016')
me_cube_014_cube_016.from_pydata([(-1.707, 0.01994, -8.182), (-1.707, 0.728, -8.182), (-1.707, -0.5597, -9.095), (-1.707, 0.005499, -9.095), (1.634, 0.01994, -8.182), (1.634, 0.728, -8.182), (1.634, -0.5597, -9.095), (1.634, 0.005499, -9.095)], [], [(1, 3, 2, 0), (3, 7, 6, 2), (7, 5, 4, 6), (5, 1, 0, 4), (0, 2, 6, 4), (5, 7, 3, 1)])
_uv = me_cube_014_cube_016.uv_layers.new(name='UVMap')
_uv.uv.foreach_set('vector', [-0.4453, -0.77, 1.024, -0.77, 1.024, 1.77, -0.4453, 1.77, -0.4453, -0.77, 1.024, -0.77, 1.024, 1.77, -0.4453, 1.77, -0.4453, -0.77, 1.024, -0.77, 1.024, 1.77, -0.4453, 1.77, -0.4453, -0.77, 1.024, -0.77, 1.024, 1.77, -0.4453, 1.77, -0.4453, -0.77, 1.024, -0.77, 1.024, 1.77, -0.4453, 1.77, -0.4453, -0.77, 1.024, -0.77, 1.024, 1.77, -0.4453, 1.77])
me_cube_014_cube_016.materials.append(mat_none_5_png_005)
me_cube_014_cube_016.update()
me_cube_014_cube_016.normals_split_custom_set([tuple(v) for v in zip(*[iter([-1.0, 0.0, 0.0, -1.0, 0.0, 0.0, -1.0, 0.0, 0.0, -1.0, 0.0, 0.0, 0.0, 0.0, -1.0, 0.0, 0.0, -1.0, 0.0, 0.0, -1.0, 0.0, 0.0, -1.0, 1.0, 0.0, 0.0, 1.0, 0.0, 0.0, 1.0, 0.0, 0.0, 1.0, 0.0, 0.0, 0.0, 0.0, 1.0, 0.0, 0.0, 1.0, 0.0, 0.0, 1.0, 0.0, 0.0, 1.0, 0.0, -0.8442, 0.5361, 0.0, -0.8442, 0.5361, 0.0, -0.8442, 0.5361, 0.0, -0.8442, 0.5361, 0.0, 0.7841, -0.6206, 0.0, 0.7841, -0.6206, 0.0, 0.7841, -0.6206, 0.0, 0.7841, -0.6206])] * 3)])
me_cube_013_cube_006 = bpy.data.meshes.new('Cube.013_Cube.006')
me_cube_013_cube_006.from_pydata([(-1.707, -0.7016, -2.654), (-1.707, 0.006475, -2.654), (-1.707, 0.02169, -3.567), (-1.707, 0.7297, -3.567), (1.634, -0.7016, -2.654), (1.634, 0.006475, -2.654), (1.634, 0.02169, -3.567), (1.634, 0.7297, -3.567)], [], [(1, 3, 2, 0), (3, 7, 6, 2), (7, 5, 4, 6), (5, 1, 0, 4), (0, 2, 6, 4), (5, 7, 3, 1)])
_uv = me_cube_013_cube_006.uv_layers.new(name='UVMap')
_uv.uv.foreach_set('vector', [-0.4453, -0.77, 1.024, -0.77, 1.024, 1.77, -0.4453, 1.77, -0.4453, -0.77, 1.024, -0.77, 1.024, 1.77, -0.4453, 1.77, -0.4453, -0.77, 1.024, -0.77, 1.024, 1.77, -0.4453, 1.77, -0.4453, -0.77, 1.024, -0.77, 1.024, 1.77, -0.4453, 1.77, -0.4453, -0.77, 1.024, -0.77, 1.024, 1.77, -0.4453, 1.77, -0.4453, -0.77, 1.024, -0.77, 1.024, 1.77, -0.4453, 1.77])
me_cube_013_cube_006.materials.append(mat_none_5_png_004)
me_cube_013_cube_006.update()
me_cube_013_cube_006.normals_split_custom_set([tuple(v) for v in zip(*[iter([-1.0, 0.0, 0.0, -1.0, 0.0, 0.0, -1.0, 0.0, 0.0, -1.0, 0.0, 0.0, 0.0, 0.0, -1.0, 0.0, 0.0, -1.0, 0.0, 0.0, -1.0, 0.0, 0.0, -1.0, 1.0, 0.0, 0.0, 1.0, 0.0, 0.0, 1.0, 0.0, 0.0, 1.0, 0.0, 0.0, 0.0, 0.0, 1.0, 0.0, 0.0, 1.0, 0.0, 0.0, 1.0, 0.0, 0.0, 1.0, 0.0, -0.7838, -0.621, 0.0, -0.7838, -0.621, 0.0, -0.7838, -0.621, 0.0, -0.7838, -0.621, 0.0, 0.7838, 0.621, 0.0, 0.7838, 0.621, 0.0, 0.7838, 0.621, 0.0, 0.7838, 0.621])] * 3)])
me_cube_012_cube_017 = bpy.data.meshes.new('Cube.012_Cube.017')
me_cube_012_cube_017.from_pydata([(-1.707, 0.02169, -3.493), (-1.707, 0.7297, -3.493), (-1.707, 0.02169, -8.199), (-1.707, 0.7297, -8.199), (1.634, 0.02169, -3.493), (1.634, 0.7297, -3.493), (1.634, 0.02169, -8.199), (1.634, 0.7297, -8.199)], [], [(1, 3, 2, 0), (3, 7, 6, 2), (7, 5, 4, 6), (5, 1, 0, 4), (0, 2, 6, 4), (5, 7, 3, 1)])
_uv = me_cube_012_cube_017.uv_layers.new(name='UVMap')
_uv.uv.foreach_set('vector', [-2.834, -0.8086, 6.339, -0.8086, 6.339, 1.809, -2.834, 1.809, -2.834, -0.8086, 6.339, -0.8086, 6.339, 1.809, -2.834, 1.809, -2.834, -0.8086, 6.339, -0.8086, 6.339, 1.809, -2.834, 1.809, -2.834, -0.8086, 6.339, -0.8086, 6.339, 1.809, -2.834, 1.809, -2.834, -0.8086, 6.339, -0.8086, 6.339, 1.809, -2.834, 1.809, -2.834, -0.8086, 6.339, -0.8086, 6.339, 1.809, -2.834, 1.809])
me_cube_012_cube_017.materials.append(mat_none)
me_cube_012_cube_017.update()
me_cube_012_cube_017.normals_split_custom_set([tuple(v) for v in zip(*[iter([-1.0, 0.0, 0.0, -1.0, 0.0, 0.0, -1.0, 0.0, 0.0, -1.0, 0.0, 0.0, 0.0, 0.0, -1.0, 0.0, 0.0, -1.0, 0.0, 0.0, -1.0, 0.0, 0.0, -1.0, 1.0, 0.0, 0.0, 1.0, 0.0, 0.0, 1.0, 0.0, 0.0, 1.0, 0.0, 0.0, 0.0, 0.0, 1.0, 0.0, 0.0, 1.0, 0.0, 0.0, 1.0, 0.0, 0.0, 1.0, 0.0, -1.0, 2.123e-07, 0.0, -1.0, 2.123e-07, 0.0, -1.0, 2.123e-07, 0.0, -1.0, 2.123e-07, 0.0, 1.0, -1.971e-07, 0.0, 1.0, -1.971e-07, 0.0, 1.0, -1.971e-07, 0.0, 1.0, -1.971e-07])] * 3)])
me_cube_011_cube_015 = bpy.data.meshes.new('Cube.011_Cube.015')
me_cube_011_cube_015.from_pydata([(-8.887, 0.04183, -30.48), (-8.887, 6.452, -30.48), (-8.887, 0.04183, -31.02), (-8.887, 6.452, -31.02), (11.63, 0.04183, -30.48), (11.63, 6.452, -30.48), (11.63, 0.04183, -31.02), (11.63, 6.452, -31.02)], [], [(1, 3, 2, 0), (3, 7, 6, 2), (7, 5, 4, 6), (5, 1, 0, 4), (0, 2, 6, 4), (5, 7, 3, 1)])
_uv = me_cube_011_cube_015.uv_layers.new(name='UVMap')
_uv.uv.foreach_set('vector', [-3.357, -0.9647, 6.838, -0.9647, 6.838, 1.965, -3.357, 1.965, -3.357, -0.9647, 6.838, -0.9647, 6.838, 1.965, -3.357, 1.965, -3.357, -0.9647, 6.838, -0.9647, 6.838, 1.965, -3.357, 1.965, -3.357, -0.9647, 6.838, -0.9647, 6.838, 1.965, -3.357, 1.965, -3.357, -0.9647, 6.838, -0.9647, 6.838, 1.965, -3.357, 1.965, -3.357, -0.9647, 6.838, -0.9647, 6.838, 1.965, -3.357, 1.965])
me_cube_011_cube_015.materials.append(mat_none_ultra_64_demo_1e82f06d_2_1_ae68e014_cibyrgba_png_013)
me_cube_011_cube_015.update()
me_cube_011_cube_015.normals_split_custom_set([tuple(v) for v in zip(*[iter([-1.0, 0.0, 0.0, -1.0, 0.0, 0.0, -1.0, 0.0, 0.0, -1.0, 0.0, 0.0, 0.0, 0.0, -1.0, 0.0, 0.0, -1.0, 0.0, 0.0, -1.0, 0.0, 0.0, -1.0, 1.0, 0.0, 0.0, 1.0, 0.0, 0.0, 1.0, 0.0, 0.0, 1.0, 0.0, 0.0, 0.0, 0.0, 1.0, 0.0, 0.0, 1.0, 0.0, 0.0, 1.0, 0.0, 0.0, 1.0, 0.0, -1.0, 0.0, 0.0, -1.0, 0.0, 0.0, -1.0, 0.0, 0.0, -1.0, 0.0, 0.0, 1.0, 0.0, 0.0, 1.0, 0.0, 0.0, 1.0, 0.0, 0.0, 1.0, 0.0])] * 3)])
me_cube_010_cube_014 = bpy.data.meshes.new('Cube.010_Cube.014')
me_cube_010_cube_014.from_pydata([(-8.887, 0.04183, 18.24), (-8.887, 6.452, 18.24), (-8.887, 0.04183, 17.71), (-8.887, 6.452, 17.71), (11.63, 0.04183, 18.24), (11.63, 6.452, 18.24), (11.63, 0.04183, 17.71), (11.63, 6.452, 17.71)], [], [(1, 3, 2, 0), (3, 7, 6, 2), (7, 5, 4, 6), (5, 1, 0, 4), (0, 2, 6, 4), (5, 7, 3, 1)])
_uv = me_cube_010_cube_014.uv_layers.new(name='UVMap')
_uv.uv.foreach_set('vector', [-3.357, -0.9647, 6.838, -0.9647, 6.838, 1.965, -3.357, 1.965, -3.357, -0.9647, 6.838, -0.9647, 6.838, 1.965, -3.357, 1.965, -3.357, -0.9647, 6.838, -0.9647, 6.838, 1.965, -3.357, 1.965, -3.357, -0.9647, 6.838, -0.9647, 6.838, 1.965, -3.357, 1.965, -3.357, -0.9647, 6.838, -0.9647, 6.838, 1.965, -3.357, 1.965, -3.357, -0.9647, 6.838, -0.9647, 6.838, 1.965, -3.357, 1.965])
me_cube_010_cube_014.materials.append(mat_none_ultra_64_demo_1e82f06d_2_1_ae68e014_cibyrgba_png_012)
me_cube_010_cube_014.update()
me_cube_010_cube_014.normals_split_custom_set([tuple(v) for v in zip(*[iter([-1.0, 0.0, 0.0, -1.0, 0.0, 0.0, -1.0, 0.0, 0.0, -1.0, 0.0, 0.0, 0.0, 0.0, -1.0, 0.0, 0.0, -1.0, 0.0, 0.0, -1.0, 0.0, 0.0, -1.0, 1.0, 0.0, 0.0, 1.0, 0.0, 0.0, 1.0, 0.0, 0.0, 1.0, 0.0, 0.0, 0.0, 0.0, 1.0, 0.0, 0.0, 1.0, 0.0, 0.0, 1.0, 0.0, 0.0, 1.0, 0.0, -1.0, 0.0, 0.0, -1.0, 0.0, 0.0, -1.0, 0.0, 0.0, -1.0, 0.0, 0.0, 1.0, 0.0, 0.0, 1.0, 0.0, 0.0, 1.0, 0.0, 0.0, 1.0, 0.0])] * 3)])
me_cube_009_cube_013 = bpy.data.meshes.new('Cube.009_Cube.013')
me_cube_009_cube_013.from_pydata([(2.939, 0.04183, -24.86), (2.939, 6.452, -24.86), (2.939, 0.04183, -31.04), (2.939, 6.452, -31.04), (3.195, 0.04183, -24.86), (3.195, 6.452, -24.86), (3.195, 0.04183, -31.04), (3.195, 6.452, -31.04)], [], [(1, 3, 2, 0), (3, 7, 6, 2), (7, 5, 4, 6), (5, 1, 0, 4), (0, 2, 6, 4), (5, 7, 3, 1)])
_uv = me_cube_009_cube_013.uv_layers.new(name='UVMap')
_uv.uv.foreach_set('vector', [-0.9192, -0.9192, 1.919, -0.9192, 1.919, 1.919, -0.9192, 1.919, -0.9192, -0.9192, 1.919, -0.9192, 1.919, 1.919, -0.9192, 1.919, -0.9192, -0.9192, 1.919, -0.9192, 1.919, 1.919, -0.9192, 1.919, -0.9192, -0.9192, 1.919, -0.9192, 1.919, 1.919, -0.9192, 1.919, -0.9192, -0.9192, 1.919, -0.9192, 1.919, 1.919, -0.9192, 1.919, -0.9192, -0.9192, 1.919, -0.9192, 1.919, 1.919, -0.9192, 1.919])
me_cube_009_cube_013.materials.append(mat_none_ultra_64_demo_1e82f06d_2_1_ae68e014_cibyrgba_png_011)
me_cube_009_cube_013.update()
me_cube_009_cube_013.normals_split_custom_set([tuple(v) for v in zip(*[iter([-1.0, 0.0, 0.0, -1.0, 0.0, 0.0, -1.0, 0.0, 0.0, -1.0, 0.0, 0.0, 0.0, 0.0, -1.0, 0.0, 0.0, -1.0, 0.0, 0.0, -1.0, 0.0, 0.0, -1.0, 1.0, 0.0, 0.0, 1.0, 0.0, 0.0, 1.0, 0.0, 0.0, 1.0, 0.0, 0.0, 0.0, 0.0, 1.0, 0.0, 0.0, 1.0, 0.0, 0.0, 1.0, 0.0, 0.0, 1.0, 0.0, -1.0, 0.0, 0.0, -1.0, 0.0, 0.0, -1.0, 0.0, 0.0, -1.0, 0.0, 0.0, 1.0, 0.0, 0.0, 1.0, 0.0, 0.0, 1.0, 0.0, 0.0, 1.0, 0.0])] * 3)])
me_cube_008_cube_012 = bpy.data.meshes.new('Cube.008_Cube.012')
me_cube_008_cube_012.from_pydata([(-3.564, 0.04183, -24.86), (-3.564, 6.452, -24.86), (-3.564, 0.04183, -31.04), (-3.564, 6.452, -31.04), (-3.307, 0.04183, -24.86), (-3.307, 6.452, -24.86), (-3.307, 0.04183, -31.04), (-3.307, 6.452, -31.04)], [], [(1, 3, 2, 0), (3, 7, 6, 2), (7, 5, 4, 6), (5, 1, 0, 4), (0, 2, 6, 4), (5, 7, 3, 1)])
_uv = me_cube_008_cube_012.uv_layers.new(name='UVMap')
_uv.uv.foreach_set('vector', [-0.9192, -0.9192, 1.919, -0.9192, 1.919, 1.919, -0.9192, 1.919, -0.9192, -0.9192, 1.919, -0.9192, 1.919, 1.919, -0.9192, 1.919, -0.9192, -0.9192, 1.919, -0.9192, 1.919, 1.919, -0.9192, 1.919, -0.9192, -0.9192, 1.919, -0.9192, 1.919, 1.919, -0.9192, 1.919, -0.9192, -0.9192, 1.919, -0.9192, 1.919, 1.919, -0.9192, 1.919, -0.9192, -0.9192, 1.919, -0.9192, 1.919, 1.919, -0.9192, 1.919])
me_cube_008_cube_012.materials.append(mat_none_ultra_64_demo_1e82f06d_2_1_ae68e014_cibyrgba_png_010)
me_cube_008_cube_012.update()
me_cube_008_cube_012.normals_split_custom_set([tuple(v) for v in zip(*[iter([-1.0, 0.0, 0.0, -1.0, 0.0, 0.0, -1.0, 0.0, 0.0, -1.0, 0.0, 0.0, 0.0, 0.0, -1.0, 0.0, 0.0, -1.0, 0.0, 0.0, -1.0, 0.0, 0.0, -1.0, 1.0, 0.0, 0.0, 1.0, 0.0, 0.0, 1.0, 0.0, 0.0, 1.0, 0.0, 0.0, 0.0, 0.0, 1.0, 0.0, 0.0, 1.0, 0.0, 0.0, 1.0, 0.0, 0.0, 1.0, 0.0, -1.0, 0.0, 0.0, -1.0, 0.0, 0.0, -1.0, 0.0, 0.0, -1.0, 0.0, 0.0, 1.0, 0.0, 0.0, 1.0, 0.0, 0.0, 1.0, 0.0, 0.0, 1.0, 0.0])] * 3)])
me_cube_007_cube_011 = bpy.data.meshes.new('Cube.007_Cube.011')
me_cube_007_cube_011.from_pydata([(-24.45, 0.04183, -25.12), (-24.45, 6.452, -25.12), (-24.45, 0.04183, -25.66), (-24.45, 6.452, -25.66), (-3.333, 0.04183, -25.12), (-3.333, 6.452, -25.12), (-3.333, 0.04183, -25.66), (-3.333, 6.452, -25.66)], [], [(1, 3, 2, 0), (3, 7, 6, 2), (7, 5, 4, 6), (5, 1, 0, 4), (0, 2, 6, 4), (5, 7, 3, 1)])
_uv = me_cube_007_cube_011.uv_layers.new(name='UVMap')
_uv.uv.foreach_set('vector', [-3.357, -0.9647, 6.838, -0.9647, 6.838, 1.965, -3.357, 1.965, -3.357, -0.9647, 6.838, -0.9647, 6.838, 1.965, -3.357, 1.965, -3.357, -0.9647, 6.838, -0.9647, 6.838, 1.965, -3.357, 1.965, -3.357, -0.9647, 6.838, -0.9647, 6.838, 1.965, -3.357, 1.965, -3.357, -0.9647, 6.838, -0.9647, 6.838, 1.965, -3.357, 1.965, -3.357, -0.9647, 6.838, -0.9647, 6.838, 1.965, -3.357, 1.965])
me_cube_007_cube_011.materials.append(mat_none_ultra_64_demo_1e82f06d_2_1_ae68e014_cibyrgba_png_009)
me_cube_007_cube_011.update()
me_cube_007_cube_011.normals_split_custom_set([tuple(v) for v in zip(*[iter([-1.0, 0.0, 0.0, -1.0, 0.0, 0.0, -1.0, 0.0, 0.0, -1.0, 0.0, 0.0, 0.0, 0.0, -1.0, 0.0, 0.0, -1.0, 0.0, 0.0, -1.0, 0.0, 0.0, -1.0, 1.0, 0.0, 0.0, 1.0, 0.0, 0.0, 1.0, 0.0, 0.0, 1.0, 0.0, 0.0, 0.0, 0.0, 1.0, 0.0, 0.0, 1.0, 0.0, 0.0, 1.0, 0.0, 0.0, 1.0, 0.0, -1.0, 0.0, 0.0, -1.0, 0.0, 0.0, -1.0, 0.0, 0.0, -1.0, 0.0, 0.0, 1.0, 0.0, 0.0, 1.0, 0.0, 0.0, 1.0, 0.0, 0.0, 1.0, 0.0])] * 3)])
me_cube_006_cube_010 = bpy.data.meshes.new('Cube.006_Cube.010')
me_cube_006_cube_010.from_pydata([(2.958, 0.04183, -24.4), (2.958, 6.452, -24.4), (2.958, 0.04183, -24.94), (2.958, 6.452, -24.94), (23.7, 0.04183, -24.4), (23.7, 6.452, -24.4), (23.7, 0.04183, -24.94), (23.7, 6.452, -24.94)], [], [(1, 3, 2, 0), (3, 7, 6, 2), (7, 5, 4, 6), (5, 1, 0, 4), (0, 2, 6, 4), (5, 7, 3, 1)])
_uv = me_cube_006_cube_010.uv_layers.new(name='UVMap')
_uv.uv.foreach_set('vector', [-3.357, -0.9647, 6.838, -0.9647, 6.838, 1.965, -3.357, 1.965, -3.357, -0.9647, 6.838, -0.9647, 6.838, 1.965, -3.357, 1.965, -3.357, -0.9647, 6.838, -0.9647, 6.838, 1.965, -3.357, 1.965, -3.357, -0.9647, 6.838, -0.9647, 6.838, 1.965, -3.357, 1.965, -3.357, -0.9647, 6.838, -0.9647, 6.838, 1.965, -3.357, 1.965, -3.357, -0.9647, 6.838, -0.9647, 6.838, 1.965, -3.357, 1.965])
me_cube_006_cube_010.materials.append(mat_none_ultra_64_demo_1e82f06d_2_1_ae68e014_cibyrgba_png_008)
me_cube_006_cube_010.update()
me_cube_006_cube_010.normals_split_custom_set([tuple(v) for v in zip(*[iter([-1.0, 0.0, 0.0, -1.0, 0.0, 0.0, -1.0, 0.0, 0.0, -1.0, 0.0, 0.0, 0.0, 0.0, -1.0, 0.0, 0.0, -1.0, 0.0, 0.0, -1.0, 0.0, 0.0, -1.0, 1.0, 0.0, 0.0, 1.0, 0.0, 0.0, 1.0, 0.0, 0.0, 1.0, 0.0, 0.0, 0.0, 0.0, 1.0, 0.0, 0.0, 1.0, 0.0, 0.0, 1.0, 0.0, 0.0, 1.0, 0.0, -1.0, 0.0, 0.0, -1.0, 0.0, 0.0, -1.0, 0.0, 0.0, -1.0, 0.0, 0.0, 1.0, 0.0, 0.0, 1.0, 0.0, 0.0, 1.0, 0.0, 0.0, 1.0, 0.0])] * 3)])
me_cube_005_cube_009 = bpy.data.meshes.new('Cube.005_Cube.009')
me_cube_005_cube_009.from_pydata([(-23.96, 0.04183, 12.15), (-23.96, 6.452, 12.15), (-23.96, 0.04183, 11.61), (-23.96, 6.452, 11.61), (-3.34, 0.04183, 12.15), (-3.34, 6.452, 12.15), (-3.34, 0.04183, 11.61), (-3.34, 6.452, 11.61)], [], [(1, 3, 2, 0), (3, 7, 6, 2), (7, 5, 4, 6), (5, 1, 0, 4), (0, 2, 6, 4), (5, 7, 3, 1)])
_uv = me_cube_005_cube_009.uv_layers.new(name='UVMap')
_uv.uv.foreach_set('vector', [-3.357, -0.9647, 6.838, -0.9647, 6.838, 1.965, -3.357, 1.965, -3.357, -0.9647, 6.838, -0.9647, 6.838, 1.965, -3.357, 1.965, -3.357, -0.9647, 6.838, -0.9647, 6.838, 1.965, -3.357, 1.965, -3.357, -0.9647, 6.838, -0.9647, 6.838, 1.965, -3.357, 1.965, -3.357, -0.9647, 6.838, -0.9647, 6.838, 1.965, -3.357, 1.965, -3.357, -0.9647, 6.838, -0.9647, 6.838, 1.965, -3.357, 1.965])
me_cube_005_cube_009.materials.append(mat_none_ultra_64_demo_1e82f06d_2_1_ae68e014_cibyrgba_png_007)
me_cube_005_cube_009.update()
me_cube_005_cube_009.normals_split_custom_set([tuple(v) for v in zip(*[iter([-1.0, 0.0, 0.0, -1.0, 0.0, 0.0, -1.0, 0.0, 0.0, -1.0, 0.0, 0.0, 0.0, -1.488e-07, -1.0, 0.0, -1.488e-07, -1.0, 0.0, -1.488e-07, -1.0, 0.0, -1.488e-07, -1.0, 1.0, 0.0, 0.0, 1.0, 0.0, 0.0, 1.0, 0.0, 0.0, 1.0, 0.0, 0.0, 0.0, 1.488e-07, 1.0, 0.0, 1.488e-07, 1.0, 0.0, 1.488e-07, 1.0, 0.0, 1.488e-07, 1.0, 0.0, -1.0, 0.0, 0.0, -1.0, 0.0, 0.0, -1.0, 0.0, 0.0, -1.0, 0.0, 0.0, 1.0, 0.0, 0.0, 1.0, 0.0, 0.0, 1.0, 0.0, 0.0, 1.0, 0.0])] * 3)])
me_cube_004_cube_008 = bpy.data.meshes.new('Cube.004_Cube.008')
me_cube_004_cube_008.from_pydata([(3.007, 0.04183, 12.15), (3.007, 6.452, 12.15), (3.007, 0.04183, 11.61), (3.007, 6.452, 11.61), (23.7, 0.04183, 12.15), (23.7, 6.452, 12.15), (23.7, 0.04183, 11.61), (23.7, 6.452, 11.61)], [], [(1, 3, 2, 0), (3, 7, 6, 2), (7, 5, 4, 6), (5, 1, 0, 4), (0, 2, 6, 4), (5, 7, 3, 1)])
_uv = me_cube_004_cube_008.uv_layers.new(name='UVMap')
_uv.uv.foreach_set('vector', [-3.357, -0.9647, 6.838, -0.9647, 6.838, 1.965, -3.357, 1.965, -3.357, -0.9647, 6.838, -0.9647, 6.838, 1.965, -3.357, 1.965, -3.357, -0.9647, 6.838, -0.9647, 6.838, 1.965, -3.357, 1.965, -3.357, -0.9647, 6.838, -0.9647, 6.838, 1.965, -3.357, 1.965, -3.357, -0.9647, 6.838, -0.9647, 6.838, 1.965, -3.357, 1.965, -3.357, -0.9647, 6.838, -0.9647, 6.838, 1.965, -3.357, 1.965])
me_cube_004_cube_008.materials.append(mat_none_ultra_64_demo_1e82f06d_2_1_ae68e014_cibyrgba_png_006)
me_cube_004_cube_008.update()
me_cube_004_cube_008.normals_split_custom_set([tuple(v) for v in zip(*[iter([-1.0, 0.0, 0.0, -1.0, 0.0, 0.0, -1.0, 0.0, 0.0, -1.0, 0.0, 0.0, 0.0, -1.488e-07, -1.0, 0.0, -1.488e-07, -1.0, 0.0, -1.488e-07, -1.0, 0.0, -1.488e-07, -1.0, 1.0, 0.0, 0.0, 1.0, 0.0, 0.0, 1.0, 0.0, 0.0, 1.0, 0.0, 0.0, 0.0, 1.488e-07, 1.0, 0.0, 1.488e-07, 1.0, 0.0, 1.488e-07, 1.0, 0.0, 1.488e-07, 1.0, 0.0, -1.0, 0.0, 0.0, -1.0, 0.0, 0.0, -1.0, 0.0, 0.0, -1.0, 0.0, 0.0, 1.0, 0.0, 0.0, 1.0, 0.0, 0.0, 1.0, 0.0, 0.0, 1.0, 0.0])] * 3)])
me_cube_003_cube_007 = bpy.data.meshes.new('Cube.003_Cube.007')
me_cube_003_cube_007.from_pydata([(23.5, 0.04183, 12.15), (23.5, 6.452, 12.15), (23.5, 0.04183, -25.13), (23.5, 6.452, -25.13), (23.76, 0.04183, 12.15), (23.76, 6.452, 12.15), (23.76, 0.04183, -25.13), (23.76, 6.452, -25.13)], [], [(1, 3, 2, 0), (3, 7, 6, 2), (7, 5, 4, 6), (5, 1, 0, 4), (0, 2, 6, 4), (5, 7, 3, 1)])
_uv = me_cube_003_cube_007.uv_layers.new(name='UVMap')
_uv.uv.foreach_set('vector', [-3.357, -0.9647, 6.838, -0.9647, 6.838, 1.965, -3.357, 1.965, -3.357, -0.9647, 6.838, -0.9647, 6.838, 1.965, -3.357, 1.965, -3.357, -0.9647, 6.838, -0.9647, 6.838, 1.965, -3.357, 1.965, -3.357, -0.9647, 6.838, -0.9647, 6.838, 1.965, -3.357, 1.965, -3.357, -0.9647, 6.838, -0.9647, 6.838, 1.965, -3.357, 1.965, -3.357, -0.9647, 6.838, -0.9647, 6.838, 1.965, -3.357, 1.965])
me_cube_003_cube_007.materials.append(mat_none_ultra_64_demo_1e82f06d_2_1_ae68e014_cibyrgba_png_005)
me_cube_003_cube_007.update()
me_cube_003_cube_007.normals_split_custom_set([tuple(v) for v in zip(*[iter([-1.0, 0.0, 0.0, -1.0, 0.0, 0.0, -1.0, 0.0, 0.0, -1.0, 0.0, 0.0, 0.0, 0.0, -1.0, 0.0, 0.0, -1.0, 0.0, 0.0, -1.0, 0.0, 0.0, -1.0, 1.0, 0.0, 0.0, 1.0, 0.0, 0.0, 1.0, 0.0, 0.0, 1.0, 0.0, 0.0, 0.0, 1.488e-07, 1.0, 0.0, 1.488e-07, 1.0, 0.0, 1.488e-07, 1.0, 0.0, 1.488e-07, 1.0, 0.0, -1.0, 8.054e-08, 0.0, -1.0, 8.054e-08, 0.0, -1.0, 8.054e-08, 0.0, -1.0, 8.054e-08, 0.0, 1.0, -8.726e-08, 0.0, 1.0, -8.726e-08, 0.0, 1.0, -8.726e-08, 0.0, 1.0, -8.726e-08])] * 3)])
me_cube_002_cube_004 = bpy.data.meshes.new('Cube.002_Cube.004')
me_cube_002_cube_004.from_pydata([(-24.49, 0.04183, 12.15), (-24.49, 6.452, 12.15), (-24.49, 0.04183, -25.13), (-24.49, 6.452, -25.13), (-24.23, 0.04183, 12.15), (-24.23, 6.452, 12.15), (-24.23, 0.04183, -25.13), (-24.23, 6.452, -25.13)], [], [(1, 3, 2, 0), (3, 7, 6, 2), (7, 5, 4, 6), (5, 1, 0, 4), (0, 2, 6, 4), (5, 7, 3, 1)])
_uv = me_cube_002_cube_004.uv_layers.new(name='UVMap')
_uv.uv.foreach_set('vector', [-3.357, -0.9647, 6.838, -0.9647, 6.838, 1.965, -3.357, 1.965, -3.357, -0.9647, 6.838, -0.9647, 6.838, 1.965, -3.357, 1.965, -3.357, -0.9647, 6.838, -0.9647, 6.838, 1.965, -3.357, 1.965, -3.357, -0.9647, 6.838, -0.9647, 6.838, 1.965, -3.357, 1.965, -3.357, -0.9647, 6.838, -0.9647, 6.838, 1.965, -3.357, 1.965, -3.357, -0.9647, 6.838, -0.9647, 6.838, 1.965, -3.357, 1.965])
me_cube_002_cube_004.materials.append(mat_none_ultra_64_demo_1e82f06d_2_1_ae68e014_cibyrgba_png_002)
me_cube_002_cube_004.update()
me_cube_002_cube_004.normals_split_custom_set([tuple(v) for v in zip(*[iter([-1.0, 0.0, 0.0, -1.0, 0.0, 0.0, -1.0, 0.0, 0.0, -1.0, 0.0, 0.0, 0.0, 0.0, -1.0, 0.0, 0.0, -1.0, 0.0, 0.0, -1.0, 0.0, 0.0, -1.0, 1.0, 0.0, 0.0, 1.0, 0.0, 0.0, 1.0, 0.0, 0.0, 1.0, 0.0, 0.0, 0.0, 1.488e-07, 1.0, 0.0, 1.488e-07, 1.0, 0.0, 1.488e-07, 1.0, 0.0, 1.488e-07, 1.0, 0.0, -1.0, 8.054e-08, 0.0, -1.0, 8.054e-08, 0.0, -1.0, 8.054e-08, 0.0, -1.0, 8.054e-08, 0.0, 1.0, -8.726e-08, 0.0, 1.0, -8.726e-08, 0.0, 1.0, -8.726e-08, 0.0, 1.0, -8.726e-08])] * 3)])
me_cube_001_cube_003 = bpy.data.meshes.new('Cube.001_Cube.003')
me_cube_001_cube_003.from_pydata([(2.939, 0.04183, 18.28), (2.939, 6.452, 18.28), (2.939, 0.04183, 12.1), (2.939, 6.452, 12.1), (3.195, 0.04183, 18.28), (3.195, 6.452, 18.28), (3.195, 0.04183, 12.1), (3.195, 6.452, 12.1)], [], [(1, 3, 2, 0), (3, 7, 6, 2), (7, 5, 4, 6), (5, 1, 0, 4), (0, 2, 6, 4), (5, 7, 3, 1)])
_uv = me_cube_001_cube_003.uv_layers.new(name='UVMap')
_uv.uv.foreach_set('vector', [-0.9192, -0.9192, 1.919, -0.9192, 1.919, 1.919, -0.9192, 1.919, -0.9192, -0.9192, 1.919, -0.9192, 1.919, 1.919, -0.9192, 1.919, -0.9192, -0.9192, 1.919, -0.9192, 1.919, 1.919, -0.9192, 1.919, -0.9192, -0.9192, 1.919, -0.9192, 1.919, 1.919, -0.9192, 1.919, -0.9192, -0.9192, 1.919, -0.9192, 1.919, 1.919, -0.9192, 1.919, -0.9192, -0.9192, 1.919, -0.9192, 1.919, 1.919, -0.9192, 1.919])
me_cube_001_cube_003.materials.append(mat_none_ultra_64_demo_1e82f06d_2_1_ae68e014_cibyrgba_png_001)
me_cube_001_cube_003.update()
me_cube_001_cube_003.normals_split_custom_set([tuple(v) for v in zip(*[iter([-1.0, 0.0, 0.0, -1.0, 0.0, 0.0, -1.0, 0.0, 0.0, -1.0, 0.0, 0.0, 0.0, -1.488e-07, -1.0, 0.0, -1.488e-07, -1.0, 0.0, -1.488e-07, -1.0, 0.0, -1.488e-07, -1.0, 1.0, 4.814e-08, 0.0, 1.0, 4.814e-08, 0.0, 1.0, 4.814e-08, 0.0, 1.0, 4.814e-08, 0.0, 0.0, 0.0, 1.0, 0.0, 0.0, 1.0, 0.0, 0.0, 1.0, 0.0, 0.0, 1.0, 0.0, -1.0, 0.0, 0.0, -1.0, 0.0, 0.0, -1.0, 0.0, 0.0, -1.0, 0.0, 0.0, 1.0, -1.504e-07, 0.0, 1.0, -1.504e-07, 0.0, 1.0, -1.504e-07, 0.0, 1.0, -1.504e-07])] * 3)])
me_cube_001_cube_001 = bpy.data.meshes.new('Cube.001_Cube.001')
me_cube_001_cube_001.from_pydata([(-2.452, 4.698, 14.93), (-2.452, 4.702, 14.93), (-2.452, 4.698, 14.93), (-2.452, 4.702, 14.93), (0.6378, 3.977, 14.93), (0.6378, 5.423, 14.93), (0.6378, 3.977, 14.93), (0.6378, 5.423, 14.93), (0.6017, -0.1211, 15.0), (0.6017, 5.497, 15.0), (0.6017, -0.1211, 14.82), (0.6017, 5.497, 14.82), (0.7809, -0.1211, 15.0), (0.7809, 5.497, 15.0), (0.7809, -0.1211, 14.82), (0.7809, 5.497, 14.82)], [], [(1, 3, 2, 0), (3, 7, 6, 2), (7, 5, 4, 6), (5, 1, 0, 4), (0, 2, 6, 4), (5, 7, 3, 1), (9, 11, 10, 8), (11, 15, 14, 10), (15, 13, 12, 14), (13, 9, 8, 12), (8, 10, 14, 12), (13, 15, 11, 9)])
me_cube_001_cube_001.polygons.foreach_set('material_index', [0, 0, 0, 0, 0, 0, 1, 1, 1, 1, 1, 1])
_uv = me_cube_001_cube_001.uv_layers.new(name='UVMap')
_uv.uv.foreach_set('vector', [1.0, 0.9986, 0.000349, 1.001, -0.000348, 0.001396, 0.9997, -0.001395, 1.0, 0.9986, 0.000349, 1.001, -0.000348, 0.001396, 0.9997, -0.001395, 1.0, 0.9986, 0.000349, 1.001, -0.000348, 0.001396, 0.9997, -0.001395, 1.0, 0.9986, 0.000349, 1.001, -0.000348, 0.001396, 0.9997, -0.001395, 1.0, 0.9986, 0.000349, 1.001, -0.000348, 0.001396, 0.9997, -0.001395, 1.0, 0.9986, 0.000349, 1.001, -0.000348, 0.001396, 0.9997, -0.001395, 0.0, 0.0, 1.0, 0.0, 1.0, 2.772, 0.0, 2.772, 0.0, 0.0, 1.0, 0.0, 1.0, 2.772, 0.0, 2.772, 0.0, 0.0, 1.0, 0.0, 1.0, 2.772, 0.0, 2.772, 0.0, 0.0, 1.0, 0.0, 1.0, 2.772, 0.0, 2.772, 0.0, 0.0, 1.0, 0.0, 1.0, 2.772, 0.0, 2.772, 0.0, 0.0, 1.0, 0.0, 1.0, 2.772, 0.0, 2.772])
me_cube_001_cube_001.materials.append(mat_none_001)
me_cube_001_cube_001.materials.append(mat_none_pole_png)
me_cube_001_cube_001.update()
me_cube_001_cube_001.normals_split_custom_set([tuple(v) for v in zip(*[iter([-1.0, 0.0, 0.0, -1.0, 0.0, 0.0, -1.0, 0.0, 0.0, -1.0, 0.0, 0.0, -0.0006782, 0.0, -1.0, -0.0006782, 0.0, -1.0, -0.0006782, 0.0, -1.0, -0.0006782, 0.0, -1.0, 1.0, 0.0, 0.0, 1.0, 0.0, 0.0, 1.0, 0.0, 0.0, 1.0, 0.0, 0.0, -0.000679, 0.0, 1.0, -0.000679, 0.0, 1.0, -0.000679, 0.0, 1.0, -0.000679, 0.0, 1.0, -0.2272, -0.9738, 0.0, -0.2272, -0.9738, 0.0, -0.2272, -0.9738, 0.0, -0.2272, -0.9738, 0.0, -0.2274, 0.9738, -0.0002838, -0.2274, 0.9738, -0.0002838, -0.2274, 0.9738, -0.0002838, -0.2274, 0.9738, -0.0002838, -1.0, 0.0, 0.0, -1.0, 0.0, 0.0, -1.0, 0.0, 0.0, -1.0, 0.0, 0.0, 0.0, -1.698e-07, -1.0, 0.0, -1.698e-07, -1.0, 0.0, -1.698e-07, -1.0, 0.0, -1.698e-07, -1.0, 1.0, 0.0, 0.0, 1.0, 0.0, 0.0, 1.0, 0.0, 0.0, 1.0, 0.0, 0.0, 0.0, 0.0, 1.0, 0.0, 0.0, 1.0, 0.0, 0.0, 1.0, 0.0, 0.0, 1.0, 0.0, -1.0, 0.0, 0.0, -1.0, 0.0, 0.0, -1.0, 0.0, 0.0, -1.0, 0.0, 0.0, 1.0, 0.0, 0.0, 1.0, 0.0, 0.0, 1.0, 0.0, 0.0, 1.0, 0.0])] * 3)])
me_plane_002 = bpy.data.meshes.new('Plane.002')
me_plane_002.from_pydata([(-1.282, -1.282, 0.0), (1.282, -1.282, 0.0), (-1.282, 1.282, 0.0), (1.282, 1.282, 0.0)], [], [(0, 1, 3, 2)])
me_plane_002.materials.append(mat_material_001)
me_plane_002.use_remesh_preserve_volume = False
me_plane_002.use_remesh_preserve_attributes = False
me_plane_002.use_mirror_vertex_groups = False
me_plane_002.update()

# ---- objects
ob_plane_001 = bpy.data.objects.new('Plane.001', me_plane_003)
ob_plane = bpy.data.objects.new('Plane', me_plane_004)
ob_cube_cube_002 = bpy.data.objects.new('Cube_Cube.002', me_cube_cube_002)
ob_cube_014_cube_016 = bpy.data.objects.new('Cube.014_Cube.016', me_cube_014_cube_016)
ob_cube_013_cube_006 = bpy.data.objects.new('Cube.013_Cube.006', me_cube_013_cube_006)
ob_cube_012_cube_017 = bpy.data.objects.new('Cube.012_Cube.017', me_cube_012_cube_017)
ob_cube_011_cube_015 = bpy.data.objects.new('Cube.011_Cube.015', me_cube_011_cube_015)
ob_cube_010_cube_014 = bpy.data.objects.new('Cube.010_Cube.014', me_cube_010_cube_014)
ob_cube_009_cube_013 = bpy.data.objects.new('Cube.009_Cube.013', me_cube_009_cube_013)
ob_cube_008_cube_012 = bpy.data.objects.new('Cube.008_Cube.012', me_cube_008_cube_012)
ob_cube_007_cube_011 = bpy.data.objects.new('Cube.007_Cube.011', me_cube_007_cube_011)
ob_cube_006_cube_010 = bpy.data.objects.new('Cube.006_Cube.010', me_cube_006_cube_010)
ob_cube_005_cube_009 = bpy.data.objects.new('Cube.005_Cube.009', me_cube_005_cube_009)
ob_cube_004_cube_008 = bpy.data.objects.new('Cube.004_Cube.008', me_cube_004_cube_008)
ob_cube_003_cube_007 = bpy.data.objects.new('Cube.003_Cube.007', me_cube_003_cube_007)
ob_cube_002_cube_004 = bpy.data.objects.new('Cube.002_Cube.004', me_cube_002_cube_004)
ob_cube_001_cube_003 = bpy.data.objects.new('Cube.001_Cube.003', me_cube_001_cube_003)
ob_cube_001_cube_001 = bpy.data.objects.new('Cube.001_Cube.001', me_cube_001_cube_001)
ob_plane_002 = bpy.data.objects.new('Plane.002', me_plane_002)

# ---- transforms, parenting, visibility, modifiers, constraints
ob_plane_001.location = (0.0, 0.0, 0.0)
ob_plane_001.rotation_euler = (1.571, -0.0, 0.0)
ob_plane.location = (0.0, 0.0, 0.0)
ob_plane.rotation_euler = (1.571, -0.0, 0.0)
ob_cube_cube_002.location = (0.0, 0.0, 0.0)
ob_cube_cube_002.rotation_euler = (1.571, -0.0, 0.0)
ob_cube_014_cube_016.location = (0.0, 0.0, 0.0)
ob_cube_014_cube_016.rotation_euler = (1.571, -0.0, 0.0)
ob_cube_013_cube_006.location = (0.0, 0.0, 0.0)
ob_cube_013_cube_006.rotation_euler = (1.571, -0.0, 0.0)
ob_cube_012_cube_017.location = (0.0, 0.0, 0.0)
ob_cube_012_cube_017.rotation_euler = (1.571, -0.0, 0.0)
ob_cube_011_cube_015.location = (0.0, 0.0, 0.0)
ob_cube_011_cube_015.rotation_euler = (1.571, -0.0, 0.0)
ob_cube_010_cube_014.location = (0.0, 0.0, 0.0)
ob_cube_010_cube_014.rotation_euler = (1.571, -0.0, 0.0)
ob_cube_009_cube_013.location = (0.0, 0.0, 0.0)
ob_cube_009_cube_013.rotation_euler = (1.571, -0.0, 0.0)
ob_cube_008_cube_012.location = (0.0, 0.0, 0.0)
ob_cube_008_cube_012.rotation_euler = (1.571, -0.0, 0.0)
ob_cube_007_cube_011.location = (0.0, -0.5952, 0.0)
ob_cube_007_cube_011.rotation_euler = (1.571, -0.0, 0.0)
ob_cube_006_cube_010.location = (0.0, 0.0, 0.0)
ob_cube_006_cube_010.rotation_euler = (1.571, -0.0, 0.0)
ob_cube_005_cube_009.location = (0.0, 0.0, 0.0)
ob_cube_005_cube_009.rotation_euler = (1.571, -0.0, 0.0)
ob_cube_004_cube_008.location = (0.0, 0.0, 0.0)
ob_cube_004_cube_008.rotation_euler = (1.571, -0.0, 0.0)
ob_cube_003_cube_007.location = (0.0, 0.0, 0.0)
ob_cube_003_cube_007.rotation_euler = (1.571, -0.0, 0.0)
ob_cube_002_cube_004.location = (0.0, 0.0, 0.0)
ob_cube_002_cube_004.rotation_euler = (1.571, -0.0, 0.0)
ob_cube_001_cube_003.location = (0.0, 0.0, 0.0)
ob_cube_001_cube_003.rotation_euler = (1.571, -0.0, 0.0)
ob_cube_001_cube_001.location = (0.0, 0.0, 0.0)
ob_cube_001_cube_001.rotation_euler = (1.571, -0.0, 0.0)
ob_plane_002.location = (-8.114, 1.689, -26.14)
ob_plane_002.scale = (56.02, 56.02, 56.02)
ob_plane_002.lineart.crease_threshold = 0.0

# ---- collection membership
scene.collection.objects.link(ob_plane_001)
scene.collection.objects.link(ob_plane)
scene.collection.objects.link(ob_cube_cube_002)
scene.collection.objects.link(ob_cube_014_cube_016)
scene.collection.objects.link(ob_cube_013_cube_006)
scene.collection.objects.link(ob_cube_012_cube_017)
scene.collection.objects.link(ob_cube_011_cube_015)
scene.collection.objects.link(ob_cube_010_cube_014)
scene.collection.objects.link(ob_cube_009_cube_013)
scene.collection.objects.link(ob_cube_008_cube_012)
scene.collection.objects.link(ob_cube_007_cube_011)
scene.collection.objects.link(ob_cube_006_cube_010)
scene.collection.objects.link(ob_cube_005_cube_009)
scene.collection.objects.link(ob_cube_004_cube_008)
scene.collection.objects.link(ob_cube_003_cube_007)
scene.collection.objects.link(ob_cube_002_cube_004)
scene.collection.objects.link(ob_cube_001_cube_003)
scene.collection.objects.link(ob_cube_001_cube_001)
col_collection_1.objects.link(ob_plane_002)

# ---- scene / render settings (as saved in the file)
scene.frame_start = 1; scene.frame_end = 250; scene.frame_set(1)
scene.render.engine = 'BLENDER_EEVEE_NEXT'
scene.render.resolution_percentage = 50
scene.render.dither_intensity = 0.0
scene.cycles.use_denoising = False
scene.cycles.samples = 10
scene.cycles.sampling_pattern = 'TABULATED_SOBOL'
scene.cycles.light_sampling_threshold = 0.0
scene.cycles.use_adaptive_sampling = False
scene.cycles.use_light_tree = False
scene.cycles.blur_glossy = 0.0
scene.cycles.pixel_filter_type = 'GAUSSIAN'
scene.cycles.sample_clamp_indirect = 0.0
scene.view_settings.view_transform = 'Standard'
bpy.context.view_layer.update()

# ---- added for rendering (the .blend has no active camera and no usable light): camera, sun
cam_auto = bpy.data.cameras.new('AutoCamera')
cam_auto.lens = 50.0
cam_auto.sensor_width = 36.0
cam_auto.clip_end = 3340.13
ob_auto_camera = bpy.data.objects.new('AutoCamera', cam_auto)
scene.collection.objects.link(ob_auto_camera)
ob_auto_camera.location = (182.208, -226.697, 142.427)
ob_auto_camera.rotation_euler = (1.09748, -7.21219e-08, 0.694738)
scene.camera = ob_auto_camera
light_auto_sun = bpy.data.lights.new('AutoSun', 'SUN')
light_auto_sun.energy = 3.0
light_auto_sun.angle = 0.0523599
ob_auto_sun = bpy.data.objects.new('AutoSun', light_auto_sun)
scene.collection.objects.link(ob_auto_sun)
ob_auto_sun.rotation_euler = (0.872665, 0.174533, 0.523599)
bpy.context.view_layer.update()
